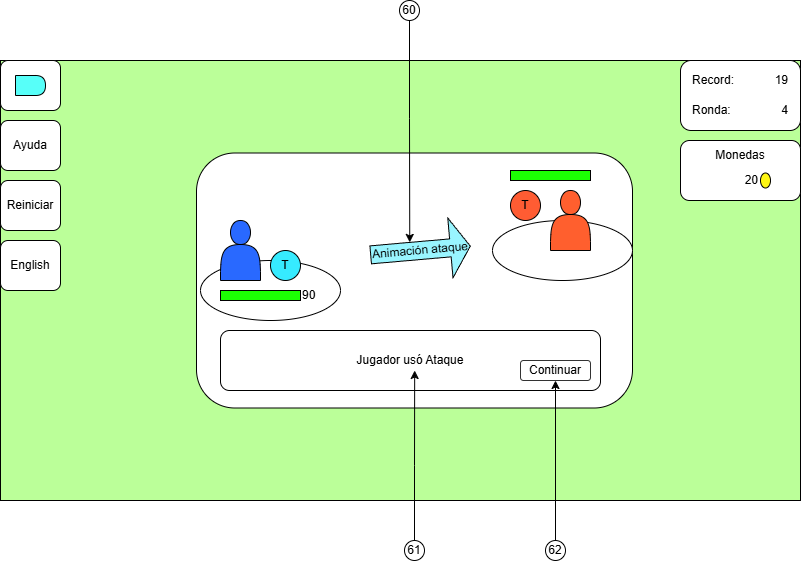

The diagram above was exported from draw.io. Its source (the exported page's mxGraphModel, read from the mxfile embedded in the PNG):
<mxGraphModel dx="1674" dy="746" grid="1" gridSize="10" guides="1" tooltips="1" connect="1" arrows="1" fold="1" page="1" pageScale="1" pageWidth="827" pageHeight="1169" math="0" shadow="0">
  <root>
    <mxCell id="0" />
    <mxCell id="1" parent="0" />
    <mxCell id="jyy1R-vN8_w9PUV7n9n0-1" value="" style="group" connectable="0" vertex="1" parent="1">
      <mxGeometry y="120" width="800" height="440" as="geometry" />
    </mxCell>
    <mxCell id="jyy1R-vN8_w9PUV7n9n0-2" value="" style="group" connectable="0" vertex="1" parent="jyy1R-vN8_w9PUV7n9n0-1">
      <mxGeometry width="800" height="440" as="geometry" />
    </mxCell>
    <mxCell id="jyy1R-vN8_w9PUV7n9n0-3" value="" style="rounded=0;whiteSpace=wrap;html=1;fillColor=#BBFF99;container=0;" vertex="1" parent="jyy1R-vN8_w9PUV7n9n0-2">
      <mxGeometry width="800" height="440" as="geometry" />
    </mxCell>
    <mxCell id="jyy1R-vN8_w9PUV7n9n0-4" value="" style="rounded=1;whiteSpace=wrap;html=1;container=0;" vertex="1" parent="jyy1R-vN8_w9PUV7n9n0-2">
      <mxGeometry x="196" y="92.5" width="436" height="255" as="geometry" />
    </mxCell>
    <mxCell id="jyy1R-vN8_w9PUV7n9n0-5" value="Jugador usó Ataque" style="rounded=1;whiteSpace=wrap;html=1;container=0;" vertex="1" parent="jyy1R-vN8_w9PUV7n9n0-2">
      <mxGeometry x="220" y="270" width="380" height="60" as="geometry" />
    </mxCell>
    <mxCell id="jyy1R-vN8_w9PUV7n9n0-6" value="Animación ataque" style="shape=singleArrow;whiteSpace=wrap;html=1;rotation=-5;fillColor=#99F5FF;container=0;" vertex="1" parent="jyy1R-vN8_w9PUV7n9n0-2">
      <mxGeometry x="370" y="160" width="100" height="60" as="geometry" />
    </mxCell>
    <mxCell id="jyy1R-vN8_w9PUV7n9n0-7" value="" style="group" connectable="0" vertex="1" parent="jyy1R-vN8_w9PUV7n9n0-2">
      <mxGeometry x="220" y="160" width="120" height="100" as="geometry" />
    </mxCell>
    <mxCell id="jyy1R-vN8_w9PUV7n9n0-8" value="" style="ellipse;whiteSpace=wrap;html=1;" vertex="1" parent="jyy1R-vN8_w9PUV7n9n0-7">
      <mxGeometry x="-20" y="40" width="140" height="60" as="geometry" />
    </mxCell>
    <mxCell id="jyy1R-vN8_w9PUV7n9n0-9" value="" style="shape=actor;whiteSpace=wrap;html=1;fillColor=#2969FF;container=0;" vertex="1" parent="jyy1R-vN8_w9PUV7n9n0-7">
      <mxGeometry width="40" height="60" as="geometry" />
    </mxCell>
    <mxCell id="jyy1R-vN8_w9PUV7n9n0-10" value="" style="rounded=0;whiteSpace=wrap;html=1;fillColor=#1CFF03;container=0;" vertex="1" parent="jyy1R-vN8_w9PUV7n9n0-7">
      <mxGeometry y="70" width="80" height="10" as="geometry" />
    </mxCell>
    <mxCell id="jyy1R-vN8_w9PUV7n9n0-11" value="T" style="ellipse;whiteSpace=wrap;html=1;fillColor=#36EBFF;container=0;" vertex="1" parent="jyy1R-vN8_w9PUV7n9n0-7">
      <mxGeometry x="50" y="30" width="30" height="30" as="geometry" />
    </mxCell>
    <mxCell id="jyy1R-vN8_w9PUV7n9n0-12" value="90" style="text;html=1;align=left;verticalAlign=middle;whiteSpace=wrap;rounded=0;" vertex="1" parent="jyy1R-vN8_w9PUV7n9n0-7">
      <mxGeometry x="80" y="70" width="30" height="10" as="geometry" />
    </mxCell>
    <mxCell id="jyy1R-vN8_w9PUV7n9n0-13" value="" style="ellipse;whiteSpace=wrap;html=1;" vertex="1" parent="jyy1R-vN8_w9PUV7n9n0-2">
      <mxGeometry x="492" y="160" width="140" height="60" as="geometry" />
    </mxCell>
    <mxCell id="jyy1R-vN8_w9PUV7n9n0-14" value="" style="group" connectable="0" vertex="1" parent="jyy1R-vN8_w9PUV7n9n0-2">
      <mxGeometry x="510" y="110" width="80" height="80" as="geometry" />
    </mxCell>
    <mxCell id="jyy1R-vN8_w9PUV7n9n0-15" value="" style="shape=actor;whiteSpace=wrap;html=1;fillColor=#FF5F2E;container=0;" vertex="1" parent="jyy1R-vN8_w9PUV7n9n0-14">
      <mxGeometry x="40" y="20" width="40" height="60" as="geometry" />
    </mxCell>
    <mxCell id="jyy1R-vN8_w9PUV7n9n0-16" value="" style="rounded=0;whiteSpace=wrap;html=1;fillColor=#1CFF03;container=0;" vertex="1" parent="jyy1R-vN8_w9PUV7n9n0-14">
      <mxGeometry width="80" height="10" as="geometry" />
    </mxCell>
    <mxCell id="jyy1R-vN8_w9PUV7n9n0-17" value="T" style="ellipse;whiteSpace=wrap;html=1;fillColor=#FF5C33;container=0;" vertex="1" parent="jyy1R-vN8_w9PUV7n9n0-14">
      <mxGeometry y="20" width="30" height="30" as="geometry" />
    </mxCell>
    <mxCell id="jyy1R-vN8_w9PUV7n9n0-18" value="Continuar" style="rounded=1;whiteSpace=wrap;html=1;fillColor=#FFFFFF;strokeColor=#333333;" vertex="1" parent="jyy1R-vN8_w9PUV7n9n0-2">
      <mxGeometry x="520" y="300" width="70" height="20" as="geometry" />
    </mxCell>
    <mxCell id="jyy1R-vN8_w9PUV7n9n0-19" value="" style="rounded=1;whiteSpace=wrap;html=1;" vertex="1" parent="jyy1R-vN8_w9PUV7n9n0-2">
      <mxGeometry width="60" height="50" as="geometry" />
    </mxCell>
    <mxCell id="jyy1R-vN8_w9PUV7n9n0-20" value="" style="shape=delay;whiteSpace=wrap;html=1;fillColor=#57FFF9;" vertex="1" parent="jyy1R-vN8_w9PUV7n9n0-2">
      <mxGeometry x="15" y="15" width="30" height="20" as="geometry" />
    </mxCell>
    <mxCell id="jyy1R-vN8_w9PUV7n9n0-21" value="Ayuda" style="rounded=1;whiteSpace=wrap;html=1;" vertex="1" parent="jyy1R-vN8_w9PUV7n9n0-2">
      <mxGeometry y="60" width="60" height="50" as="geometry" />
    </mxCell>
    <mxCell id="jyy1R-vN8_w9PUV7n9n0-22" value="Reiniciar" style="rounded=1;whiteSpace=wrap;html=1;" vertex="1" parent="jyy1R-vN8_w9PUV7n9n0-2">
      <mxGeometry y="120" width="60" height="50" as="geometry" />
    </mxCell>
    <mxCell id="jyy1R-vN8_w9PUV7n9n0-23" value="English" style="rounded=1;whiteSpace=wrap;html=1;" vertex="1" parent="jyy1R-vN8_w9PUV7n9n0-2">
      <mxGeometry y="180" width="60" height="50" as="geometry" />
    </mxCell>
    <mxCell id="jyy1R-vN8_w9PUV7n9n0-24" value="" style="group" connectable="0" vertex="1" parent="jyy1R-vN8_w9PUV7n9n0-2">
      <mxGeometry x="680" y="80" width="120" height="60" as="geometry" />
    </mxCell>
    <mxCell id="jyy1R-vN8_w9PUV7n9n0-25" value="" style="rounded=1;whiteSpace=wrap;html=1;" vertex="1" parent="jyy1R-vN8_w9PUV7n9n0-24">
      <mxGeometry width="120" height="60" as="geometry" />
    </mxCell>
    <mxCell id="jyy1R-vN8_w9PUV7n9n0-26" value="Monedas" style="text;html=1;align=center;verticalAlign=middle;whiteSpace=wrap;rounded=0;" vertex="1" parent="jyy1R-vN8_w9PUV7n9n0-24">
      <mxGeometry x="30" width="60" height="30" as="geometry" />
    </mxCell>
    <mxCell id="jyy1R-vN8_w9PUV7n9n0-27" value="20" style="text;html=1;align=right;verticalAlign=middle;whiteSpace=wrap;rounded=0;" vertex="1" parent="jyy1R-vN8_w9PUV7n9n0-24">
      <mxGeometry x="30" y="30" width="50" height="20" as="geometry" />
    </mxCell>
    <mxCell id="jyy1R-vN8_w9PUV7n9n0-28" value="" style="ellipse;whiteSpace=wrap;html=1;fillColor=#FFF714;" vertex="1" parent="jyy1R-vN8_w9PUV7n9n0-24">
      <mxGeometry x="80" y="32.5" width="10" height="15" as="geometry" />
    </mxCell>
    <mxCell id="jyy1R-vN8_w9PUV7n9n0-29" value="" style="group" connectable="0" vertex="1" parent="jyy1R-vN8_w9PUV7n9n0-1">
      <mxGeometry x="680" width="120" height="70" as="geometry" />
    </mxCell>
    <mxCell id="jyy1R-vN8_w9PUV7n9n0-30" value="" style="rounded=1;whiteSpace=wrap;html=1;" vertex="1" parent="jyy1R-vN8_w9PUV7n9n0-29">
      <mxGeometry width="120" height="70" as="geometry" />
    </mxCell>
    <mxCell id="jyy1R-vN8_w9PUV7n9n0-31" value="Record:" style="text;html=1;align=left;verticalAlign=middle;whiteSpace=wrap;rounded=0;" vertex="1" parent="jyy1R-vN8_w9PUV7n9n0-29">
      <mxGeometry x="10" y="5" width="60" height="30" as="geometry" />
    </mxCell>
    <mxCell id="jyy1R-vN8_w9PUV7n9n0-32" value="19" style="text;html=1;align=right;verticalAlign=middle;whiteSpace=wrap;rounded=0;" vertex="1" parent="jyy1R-vN8_w9PUV7n9n0-29">
      <mxGeometry x="80" y="5" width="30" height="30" as="geometry" />
    </mxCell>
    <mxCell id="jyy1R-vN8_w9PUV7n9n0-33" value="Ronda:" style="text;html=1;align=left;verticalAlign=middle;whiteSpace=wrap;rounded=0;" vertex="1" parent="jyy1R-vN8_w9PUV7n9n0-29">
      <mxGeometry x="10" y="35" width="60" height="30" as="geometry" />
    </mxCell>
    <mxCell id="jyy1R-vN8_w9PUV7n9n0-34" value="4" style="text;html=1;align=right;verticalAlign=middle;whiteSpace=wrap;rounded=0;" vertex="1" parent="jyy1R-vN8_w9PUV7n9n0-29">
      <mxGeometry x="80" y="35" width="30" height="30" as="geometry" />
    </mxCell>
    <mxCell id="WPZU76gs0j-90hncXbVr-1" value="60" style="ellipse;whiteSpace=wrap;html=1;aspect=fixed;" vertex="1" parent="1">
      <mxGeometry x="399" y="60" width="20" height="20" as="geometry" />
    </mxCell>
    <mxCell id="WPZU76gs0j-90hncXbVr-2" style="edgeStyle=orthogonalEdgeStyle;rounded=0;orthogonalLoop=1;jettySize=auto;html=1;entryX=0;entryY=0;entryDx=40;entryDy=21;entryPerimeter=0;" edge="1" parent="1" source="WPZU76gs0j-90hncXbVr-1" target="jyy1R-vN8_w9PUV7n9n0-6">
      <mxGeometry relative="1" as="geometry" />
    </mxCell>
    <mxCell id="Ief-RPHdVSAdxNIGNVxI-1" value="61" style="ellipse;whiteSpace=wrap;html=1;aspect=fixed;" vertex="1" parent="1">
      <mxGeometry x="404" y="600" width="20" height="20" as="geometry" />
    </mxCell>
    <mxCell id="Ief-RPHdVSAdxNIGNVxI-2" style="edgeStyle=orthogonalEdgeStyle;rounded=0;orthogonalLoop=1;jettySize=auto;html=1;entryX=0.511;entryY=0.667;entryDx=0;entryDy=0;entryPerimeter=0;" edge="1" parent="1" source="Ief-RPHdVSAdxNIGNVxI-1" target="jyy1R-vN8_w9PUV7n9n0-5">
      <mxGeometry relative="1" as="geometry" />
    </mxCell>
    <mxCell id="Ief-RPHdVSAdxNIGNVxI-4" style="edgeStyle=orthogonalEdgeStyle;rounded=0;orthogonalLoop=1;jettySize=auto;html=1;entryX=0.5;entryY=1;entryDx=0;entryDy=0;" edge="1" parent="1" source="Ief-RPHdVSAdxNIGNVxI-3" target="jyy1R-vN8_w9PUV7n9n0-18">
      <mxGeometry relative="1" as="geometry" />
    </mxCell>
    <mxCell id="Ief-RPHdVSAdxNIGNVxI-3" value="62" style="ellipse;whiteSpace=wrap;html=1;aspect=fixed;" vertex="1" parent="1">
      <mxGeometry x="545" y="600" width="20" height="20" as="geometry" />
    </mxCell>
  </root>
</mxGraphModel>